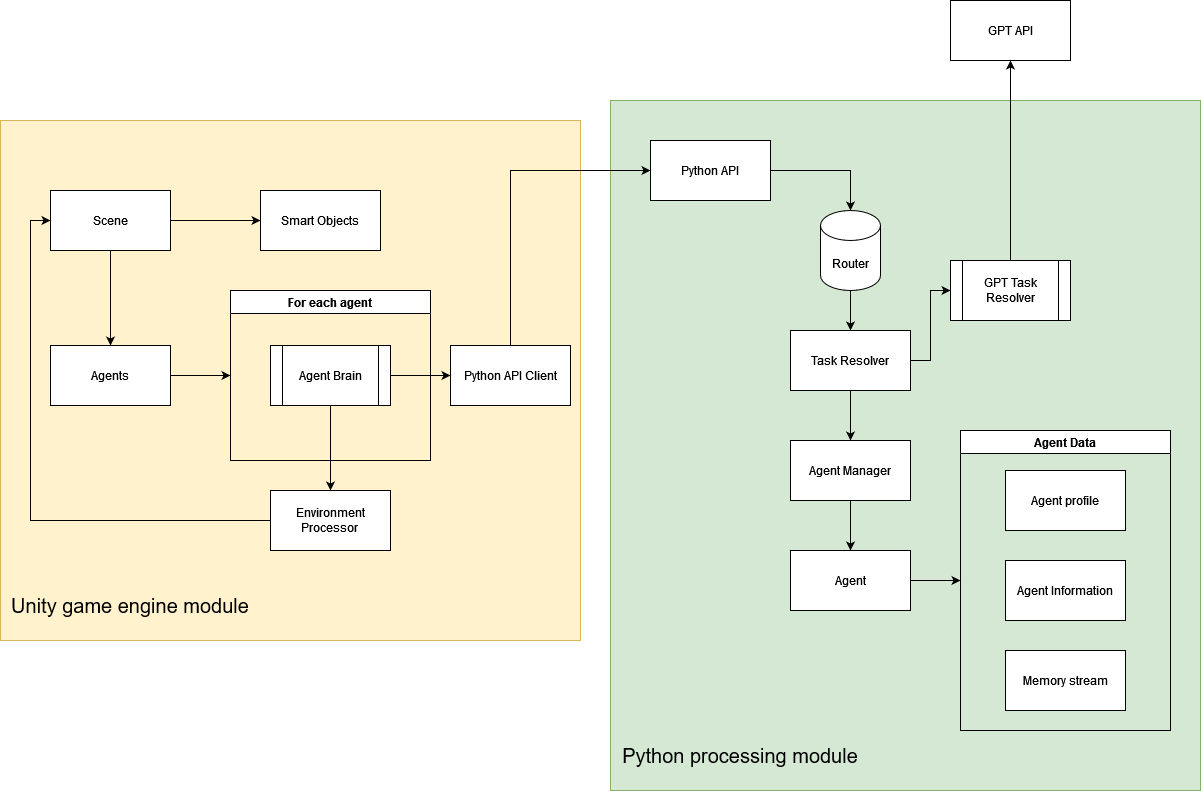

The diagram above was exported from draw.io. Its source (the exported page's mxGraphModel, read from the mxfile embedded in the PNG):
<mxGraphModel dx="1687" dy="878" grid="1" gridSize="10" guides="1" tooltips="1" connect="1" arrows="1" fold="1" page="1" pageScale="1" pageWidth="850" pageHeight="1100" math="0" shadow="0">
  <root>
    <mxCell id="0" />
    <mxCell id="1" parent="0" />
    <mxCell id="dHRMt-2gLamU-t7TgcIy-99" value="" style="rounded=0;whiteSpace=wrap;html=1;fillColor=#fff2cc;strokeColor=#d6b656;" vertex="1" parent="1">
      <mxGeometry x="30" y="330" width="580" height="520" as="geometry" />
    </mxCell>
    <mxCell id="dHRMt-2gLamU-t7TgcIy-44" value="" style="rounded=0;whiteSpace=wrap;html=1;fillColor=#d5e8d4;strokeColor=#82b366;" vertex="1" parent="1">
      <mxGeometry x="640" y="310" width="590" height="690" as="geometry" />
    </mxCell>
    <mxCell id="dHRMt-2gLamU-t7TgcIy-1" value="GPT API" style="rounded=0;whiteSpace=wrap;html=1;" vertex="1" parent="1">
      <mxGeometry x="980" y="210" width="120" height="60" as="geometry" />
    </mxCell>
    <mxCell id="dHRMt-2gLamU-t7TgcIy-12" value="Python API" style="rounded=0;whiteSpace=wrap;html=1;" vertex="1" parent="1">
      <mxGeometry x="680" y="350" width="120" height="60" as="geometry" />
    </mxCell>
    <mxCell id="dHRMt-2gLamU-t7TgcIy-18" style="edgeStyle=orthogonalEdgeStyle;rounded=0;orthogonalLoop=1;jettySize=auto;html=1;exitX=0.5;exitY=1;exitDx=0;exitDy=0;exitPerimeter=0;entryX=0.5;entryY=0;entryDx=0;entryDy=0;" edge="1" parent="1" source="dHRMt-2gLamU-t7TgcIy-13" target="dHRMt-2gLamU-t7TgcIy-16">
      <mxGeometry relative="1" as="geometry" />
    </mxCell>
    <mxCell id="dHRMt-2gLamU-t7TgcIy-13" value="Router" style="shape=cylinder3;whiteSpace=wrap;html=1;boundedLbl=1;backgroundOutline=1;size=15;" vertex="1" parent="1">
      <mxGeometry x="850" y="420" width="60" height="80" as="geometry" />
    </mxCell>
    <mxCell id="dHRMt-2gLamU-t7TgcIy-14" style="edgeStyle=orthogonalEdgeStyle;rounded=0;orthogonalLoop=1;jettySize=auto;html=1;exitX=1;exitY=0.5;exitDx=0;exitDy=0;entryX=0.5;entryY=0;entryDx=0;entryDy=0;entryPerimeter=0;" edge="1" parent="1" source="dHRMt-2gLamU-t7TgcIy-12" target="dHRMt-2gLamU-t7TgcIy-13">
      <mxGeometry relative="1" as="geometry" />
    </mxCell>
    <mxCell id="dHRMt-2gLamU-t7TgcIy-19" style="edgeStyle=orthogonalEdgeStyle;rounded=0;orthogonalLoop=1;jettySize=auto;html=1;exitX=1;exitY=0.5;exitDx=0;exitDy=0;entryX=0;entryY=0.5;entryDx=0;entryDy=0;" edge="1" parent="1" source="dHRMt-2gLamU-t7TgcIy-16" target="dHRMt-2gLamU-t7TgcIy-17">
      <mxGeometry relative="1" as="geometry" />
    </mxCell>
    <mxCell id="dHRMt-2gLamU-t7TgcIy-22" style="edgeStyle=orthogonalEdgeStyle;rounded=0;orthogonalLoop=1;jettySize=auto;html=1;exitX=0.5;exitY=1;exitDx=0;exitDy=0;entryX=0.5;entryY=0;entryDx=0;entryDy=0;" edge="1" parent="1" source="dHRMt-2gLamU-t7TgcIy-16" target="dHRMt-2gLamU-t7TgcIy-21">
      <mxGeometry relative="1" as="geometry" />
    </mxCell>
    <mxCell id="dHRMt-2gLamU-t7TgcIy-16" value="Task Resolver" style="rounded=0;whiteSpace=wrap;html=1;" vertex="1" parent="1">
      <mxGeometry x="820" y="540" width="120" height="60" as="geometry" />
    </mxCell>
    <mxCell id="dHRMt-2gLamU-t7TgcIy-20" style="edgeStyle=orthogonalEdgeStyle;rounded=0;orthogonalLoop=1;jettySize=auto;html=1;exitX=0.5;exitY=0;exitDx=0;exitDy=0;entryX=0.5;entryY=1;entryDx=0;entryDy=0;" edge="1" parent="1" source="dHRMt-2gLamU-t7TgcIy-17" target="dHRMt-2gLamU-t7TgcIy-1">
      <mxGeometry relative="1" as="geometry" />
    </mxCell>
    <mxCell id="dHRMt-2gLamU-t7TgcIy-17" value="GPT Task Resolver" style="shape=process;whiteSpace=wrap;html=1;backgroundOutline=1;" vertex="1" parent="1">
      <mxGeometry x="980" y="470" width="120" height="60" as="geometry" />
    </mxCell>
    <mxCell id="dHRMt-2gLamU-t7TgcIy-36" style="edgeStyle=orthogonalEdgeStyle;rounded=0;orthogonalLoop=1;jettySize=auto;html=1;exitX=0.5;exitY=1;exitDx=0;exitDy=0;entryX=0.5;entryY=0;entryDx=0;entryDy=0;" edge="1" parent="1" source="dHRMt-2gLamU-t7TgcIy-21" target="dHRMt-2gLamU-t7TgcIy-29">
      <mxGeometry relative="1" as="geometry" />
    </mxCell>
    <mxCell id="dHRMt-2gLamU-t7TgcIy-21" value="Agent Manager" style="rounded=0;whiteSpace=wrap;html=1;" vertex="1" parent="1">
      <mxGeometry x="820" y="650" width="120" height="60" as="geometry" />
    </mxCell>
    <mxCell id="dHRMt-2gLamU-t7TgcIy-41" style="edgeStyle=orthogonalEdgeStyle;rounded=0;orthogonalLoop=1;jettySize=auto;html=1;exitX=1;exitY=0.5;exitDx=0;exitDy=0;entryX=0;entryY=0.5;entryDx=0;entryDy=0;" edge="1" parent="1" source="dHRMt-2gLamU-t7TgcIy-29" target="dHRMt-2gLamU-t7TgcIy-31">
      <mxGeometry relative="1" as="geometry" />
    </mxCell>
    <mxCell id="dHRMt-2gLamU-t7TgcIy-29" value="Agent" style="rounded=0;whiteSpace=wrap;html=1;" vertex="1" parent="1">
      <mxGeometry x="820" y="760" width="120" height="60" as="geometry" />
    </mxCell>
    <mxCell id="dHRMt-2gLamU-t7TgcIy-31" value="Agent Data" style="swimlane;whiteSpace=wrap;html=1;" vertex="1" parent="1">
      <mxGeometry x="990" y="640" width="210" height="300" as="geometry" />
    </mxCell>
    <mxCell id="dHRMt-2gLamU-t7TgcIy-32" value="Agent profile" style="rounded=0;whiteSpace=wrap;html=1;" vertex="1" parent="dHRMt-2gLamU-t7TgcIy-31">
      <mxGeometry x="45" y="40" width="120" height="60" as="geometry" />
    </mxCell>
    <mxCell id="dHRMt-2gLamU-t7TgcIy-33" value="Agent Information" style="rounded=0;whiteSpace=wrap;html=1;" vertex="1" parent="dHRMt-2gLamU-t7TgcIy-31">
      <mxGeometry x="45" y="130" width="120" height="60" as="geometry" />
    </mxCell>
    <mxCell id="dHRMt-2gLamU-t7TgcIy-34" value="Memory stream" style="rounded=0;whiteSpace=wrap;html=1;" vertex="1" parent="dHRMt-2gLamU-t7TgcIy-31">
      <mxGeometry x="45" y="220" width="120" height="60" as="geometry" />
    </mxCell>
    <mxCell id="dHRMt-2gLamU-t7TgcIy-96" style="edgeStyle=orthogonalEdgeStyle;rounded=0;orthogonalLoop=1;jettySize=auto;html=1;exitX=0.5;exitY=0;exitDx=0;exitDy=0;entryX=0;entryY=0.5;entryDx=0;entryDy=0;" edge="1" parent="1" source="dHRMt-2gLamU-t7TgcIy-38" target="dHRMt-2gLamU-t7TgcIy-12">
      <mxGeometry relative="1" as="geometry" />
    </mxCell>
    <mxCell id="dHRMt-2gLamU-t7TgcIy-38" value="&lt;div&gt;Python API Client&lt;/div&gt;" style="rounded=0;whiteSpace=wrap;html=1;" vertex="1" parent="1">
      <mxGeometry x="480" y="555" width="120" height="60" as="geometry" />
    </mxCell>
    <mxCell id="dHRMt-2gLamU-t7TgcIy-45" value="&lt;font style=&quot;font-size: 20px;&quot;&gt;Python processing module&lt;br&gt;&lt;/font&gt;" style="text;html=1;align=center;verticalAlign=middle;whiteSpace=wrap;rounded=0;" vertex="1" parent="1">
      <mxGeometry x="650" y="940" width="240" height="50" as="geometry" />
    </mxCell>
    <mxCell id="dHRMt-2gLamU-t7TgcIy-88" style="edgeStyle=orthogonalEdgeStyle;rounded=0;orthogonalLoop=1;jettySize=auto;html=1;exitX=0.5;exitY=1;exitDx=0;exitDy=0;entryX=0.5;entryY=0;entryDx=0;entryDy=0;" edge="1" parent="1" source="dHRMt-2gLamU-t7TgcIy-66" target="dHRMt-2gLamU-t7TgcIy-84">
      <mxGeometry relative="1" as="geometry" />
    </mxCell>
    <mxCell id="dHRMt-2gLamU-t7TgcIy-89" style="edgeStyle=orthogonalEdgeStyle;rounded=0;orthogonalLoop=1;jettySize=auto;html=1;exitX=1;exitY=0.5;exitDx=0;exitDy=0;entryX=0;entryY=0.5;entryDx=0;entryDy=0;" edge="1" parent="1" source="dHRMt-2gLamU-t7TgcIy-66" target="dHRMt-2gLamU-t7TgcIy-68">
      <mxGeometry relative="1" as="geometry" />
    </mxCell>
    <mxCell id="dHRMt-2gLamU-t7TgcIy-66" value="Scene" style="rounded=0;whiteSpace=wrap;html=1;" vertex="1" parent="1">
      <mxGeometry x="80" y="400" width="120" height="60" as="geometry" />
    </mxCell>
    <mxCell id="dHRMt-2gLamU-t7TgcIy-68" value="Smart Objects" style="rounded=0;whiteSpace=wrap;html=1;" vertex="1" parent="1">
      <mxGeometry x="290" y="400" width="120" height="60" as="geometry" />
    </mxCell>
    <mxCell id="dHRMt-2gLamU-t7TgcIy-83" value="For each agent" style="swimlane;whiteSpace=wrap;html=1;" vertex="1" parent="1">
      <mxGeometry x="260" y="500" width="200" height="170" as="geometry" />
    </mxCell>
    <mxCell id="dHRMt-2gLamU-t7TgcIy-71" value="Agent Brain" style="shape=process;whiteSpace=wrap;html=1;backgroundOutline=1;" vertex="1" parent="dHRMt-2gLamU-t7TgcIy-83">
      <mxGeometry x="40" y="55" width="120" height="60" as="geometry" />
    </mxCell>
    <mxCell id="dHRMt-2gLamU-t7TgcIy-87" style="edgeStyle=orthogonalEdgeStyle;rounded=0;orthogonalLoop=1;jettySize=auto;html=1;exitX=1;exitY=0.5;exitDx=0;exitDy=0;entryX=0;entryY=0.5;entryDx=0;entryDy=0;" edge="1" parent="1" source="dHRMt-2gLamU-t7TgcIy-84" target="dHRMt-2gLamU-t7TgcIy-83">
      <mxGeometry relative="1" as="geometry" />
    </mxCell>
    <mxCell id="dHRMt-2gLamU-t7TgcIy-84" value="Agents" style="rounded=0;whiteSpace=wrap;html=1;" vertex="1" parent="1">
      <mxGeometry x="80" y="555" width="120" height="60" as="geometry" />
    </mxCell>
    <mxCell id="dHRMt-2gLamU-t7TgcIy-98" style="edgeStyle=orthogonalEdgeStyle;rounded=0;orthogonalLoop=1;jettySize=auto;html=1;exitX=0;exitY=0.5;exitDx=0;exitDy=0;entryX=0;entryY=0.5;entryDx=0;entryDy=0;" edge="1" parent="1" source="dHRMt-2gLamU-t7TgcIy-91" target="dHRMt-2gLamU-t7TgcIy-66">
      <mxGeometry relative="1" as="geometry" />
    </mxCell>
    <mxCell id="dHRMt-2gLamU-t7TgcIy-91" value="&lt;div&gt;Environment&lt;/div&gt;&lt;div&gt;Processor&lt;br&gt;&lt;/div&gt;" style="rounded=0;whiteSpace=wrap;html=1;" vertex="1" parent="1">
      <mxGeometry x="300" y="700" width="120" height="60" as="geometry" />
    </mxCell>
    <mxCell id="dHRMt-2gLamU-t7TgcIy-95" style="edgeStyle=orthogonalEdgeStyle;rounded=0;orthogonalLoop=1;jettySize=auto;html=1;exitX=1;exitY=0.5;exitDx=0;exitDy=0;entryX=0;entryY=0.5;entryDx=0;entryDy=0;" edge="1" parent="1" source="dHRMt-2gLamU-t7TgcIy-71" target="dHRMt-2gLamU-t7TgcIy-38">
      <mxGeometry relative="1" as="geometry" />
    </mxCell>
    <mxCell id="dHRMt-2gLamU-t7TgcIy-97" style="edgeStyle=orthogonalEdgeStyle;rounded=0;orthogonalLoop=1;jettySize=auto;html=1;exitX=0.5;exitY=1;exitDx=0;exitDy=0;entryX=0.5;entryY=0;entryDx=0;entryDy=0;" edge="1" parent="1" source="dHRMt-2gLamU-t7TgcIy-71" target="dHRMt-2gLamU-t7TgcIy-91">
      <mxGeometry relative="1" as="geometry" />
    </mxCell>
    <mxCell id="dHRMt-2gLamU-t7TgcIy-102" value="&lt;font style=&quot;font-size: 20px;&quot;&gt;Unity game engine module&lt;br&gt;&lt;/font&gt;" style="text;html=1;align=center;verticalAlign=middle;whiteSpace=wrap;rounded=0;" vertex="1" parent="1">
      <mxGeometry x="40" y="790" width="240" height="50" as="geometry" />
    </mxCell>
  </root>
</mxGraphModel>